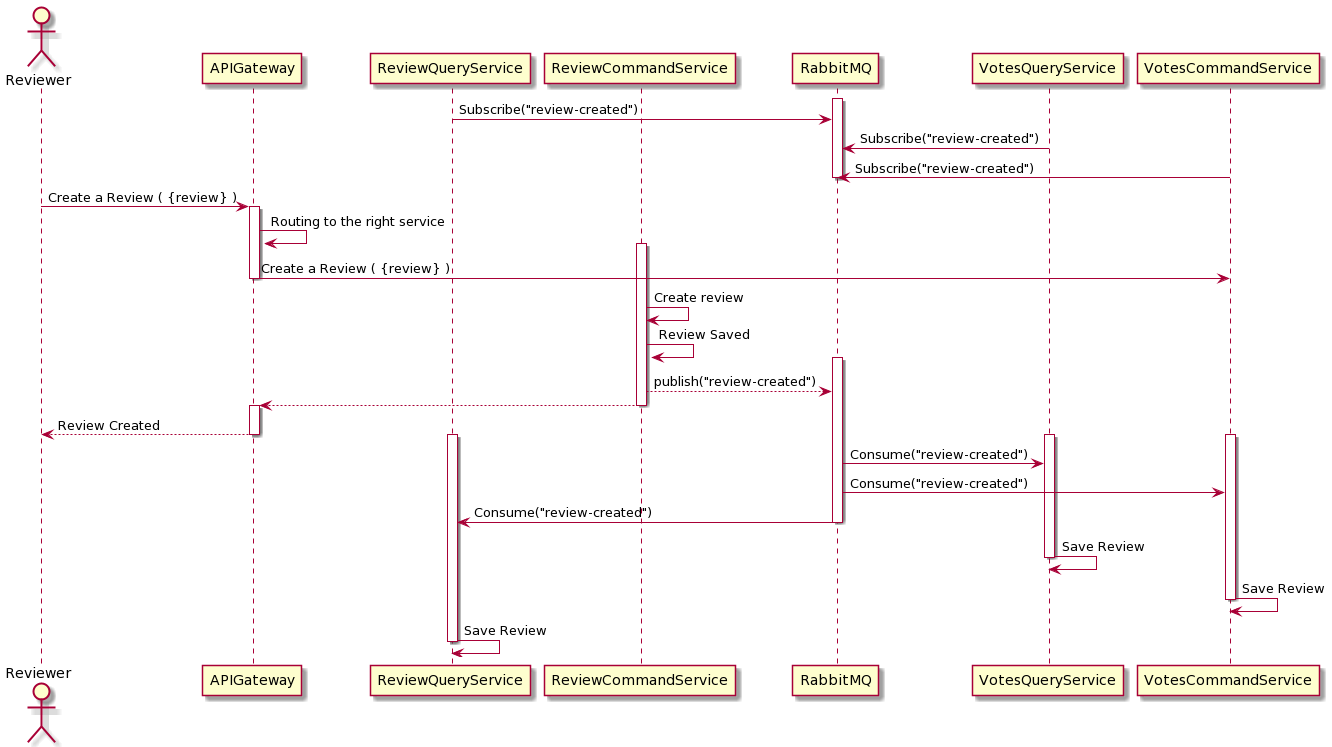

The diagram above was rendered by PlantUML. Its source (embedded in the PNG):
@startuml
skin rose

actor Reviewer

participant APIGateway
participant ReviewQueryService
participant ReviewCommandService
participant RabbitMQ
participant VotesQueryService
participant VotesCommandService

activate RabbitMQ
ReviewQueryService -> RabbitMQ: Subscribe("review-created")
VotesQueryService -> RabbitMQ: Subscribe("review-created")
VotesCommandService -> RabbitMQ: Subscribe("review-created")
deactivate RabbitMQ

Reviewer -> APIGateway: Create a Review ( {review} )
activate APIGateway
APIGateway -> APIGateway: Routing to the right service
activate ReviewCommandService
APIGateway -> VotesCommandService: Create a Review ( {review} )
deactivate APIGateway
ReviewCommandService -> ReviewCommandService: Create review
ReviewCommandService -> ReviewCommandService: Review Saved
activate RabbitMQ
ReviewCommandService --> RabbitMQ: publish("review-created")
ReviewCommandService --> APIGateway
deactivate ReviewCommandService
activate APIGateway
APIGateway --> Reviewer: Review Created
deactivate APIGateway
activate VotesQueryService
activate VotesCommandService
activate ReviewQueryService
RabbitMQ -> VotesQueryService:Consume("review-created")
RabbitMQ -> VotesCommandService:Consume("review-created")
RabbitMQ -> ReviewQueryService:Consume("review-created")
deactivate RabbitMQ
VotesQueryService -> VotesQueryService:Save Review
deactivate VotesQueryService
VotesCommandService -> VotesCommandService:Save Review
deactivate VotesCommandService
ReviewQueryService -> ReviewQueryService:Save Review
deactivate ReviewQueryService
@enduml